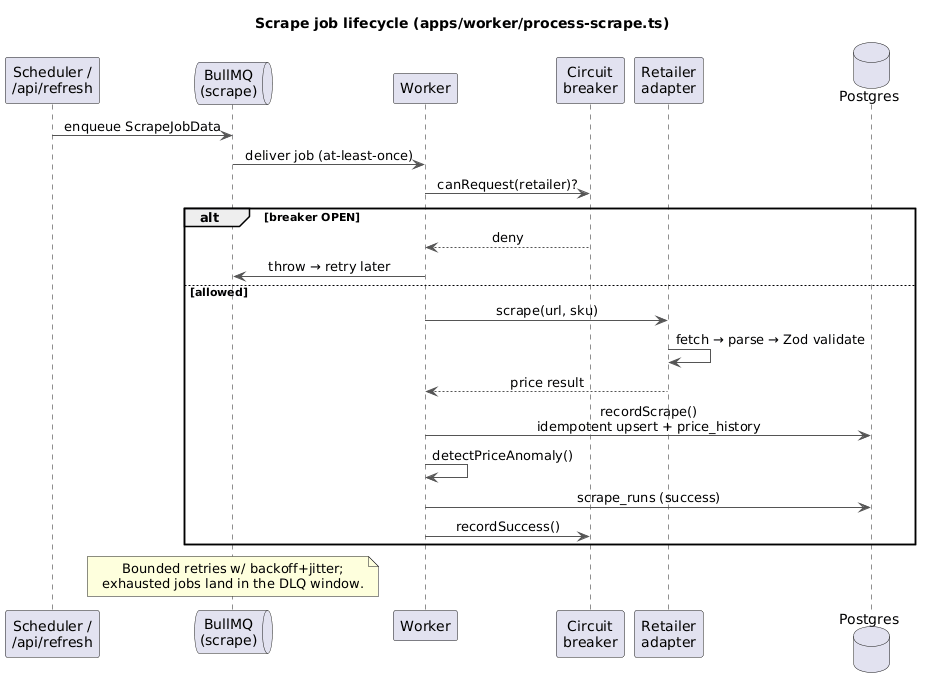

The diagram above was rendered by PlantUML. Its source (embedded in the PNG):
@startuml scrape-flow
title Scrape job lifecycle (apps/worker/process-scrape.ts)
skinparam shadowing false
skinparam defaultTextAlignment center
skinparam sequenceArrowColor #555555

participant "Scheduler /\n/api/refresh" as src
queue "BullMQ\n(scrape)" as q
participant "Worker" as w
participant "Circuit\nbreaker" as cb
participant "Retailer\nadapter" as a
database "Postgres" as db

src -> q : enqueue ScrapeJobData
q -> w : deliver job (at-least-once)
w -> cb : canRequest(retailer)?

alt breaker OPEN
  cb --> w : deny
  w -> q : throw → retry later
else allowed
  w -> a : scrape(url, sku)
  a -> a : fetch → parse → Zod validate
  a --> w : price result
  w -> db : recordScrape()\nidempotent upsert + price_history
  w -> w : detectPriceAnomaly()
  w -> db : scrape_runs (success)
  w -> cb : recordSuccess()
end

note over q
  Bounded retries w/ backoff+jitter;
  exhausted jobs land in the DLQ window.
end note
@enduml